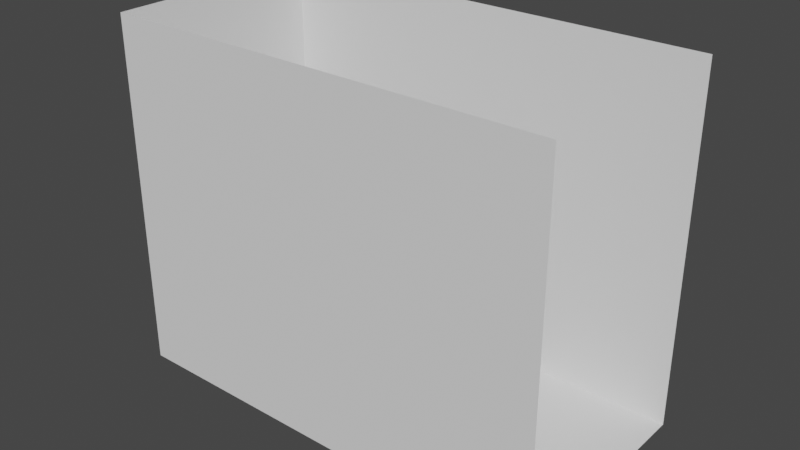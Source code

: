 # Source: MoriaMainMenu.blend  (saved by Blender 2.80.75; exported with 4.5.12 LTS)
import bpy
from mathutils import Matrix  # noqa: F401  (used for matrix-valued properties, if any)

bpy.ops.wm.read_factory_settings(use_empty=True)
scene = bpy.context.scene
scene.name = 'Scene'

# ---- collections
col_collection = bpy.data.collections.new('Collection'); scene.collection.children.link(col_collection)

# ---- world
world_world = bpy.data.worlds.new('World'); scene.world = world_world
world_world.use_nodes = True; world_world.node_tree.nodes.clear()
_N = world_world.node_tree.nodes; _L = world_world.node_tree.links
n0 = _N.new('ShaderNodeOutputWorld'); n0.name = 'World Output'; n0.location = (300, 300)
n1 = _N.new('ShaderNodeBackground'); n1.name = 'Background'; n1.location = (10, 300)
n1.inputs[0].default_value = (0.05088, 0.05088, 0.05088, 1.0)
_L.new(n1.outputs[0], n0.inputs[0])
n0.is_active_output = True
world_world.color = (0.05088, 0.05088, 0.05088)
world_world.use_sun_shadow = False
world_world.sun_shadow_jitter_overblur = 0.0

# ---- meshes
me_plane = bpy.data.meshes.new('Plane')
me_plane.from_pydata([(-1.0, -1.0, 0.0), (1.0, -1.0, 0.0), (-1.0, 1.0, 0.0), (1.0, 1.0, 0.0), (-1.0, -1.0, 159.5), (1.0, -1.0, 159.5), (-1.0, 1.0, 159.5), (1.0, 1.0, 159.5)], [], [(0, 1, 3, 2), (2, 3, 7, 6), (1, 0, 4, 5), (0, 2, 6, 4)])
_uv = me_plane.uv_layers.new(name='UVMap')
_uv.uv.foreach_set('vector', [0.0, 0.0, 1.0, 0.0, 1.0, 1.0, 0.0, 1.0, 0.0, 1.0, 1.0, 1.0, 1.0, 1.0, 0.0, 1.0, 1.0, 0.0, 0.0, 0.0, 0.0, 0.0, 1.0, 0.0, 0.0, 0.0, 0.0, 1.0, 0.0, 1.0, 0.0, 0.0])
me_plane.use_remesh_preserve_volume = False
me_plane.use_remesh_preserve_attributes = False
me_plane.use_mirror_vertex_groups = False
me_plane.update()
me_cube_001 = bpy.data.meshes.new('Cube.001')
me_cube_001.from_pydata([(-88.28, 28.57, 2.386), (-88.47, 28.55, 3.59), (-88.47, 28.55, 2.274), (-88.47, 28.39, 3.59), (-88.47, 28.39, 2.274), (-88.62, 28.38, 3.369), (-88.62, 28.38, 2.185), (-88.62, 28.21, 3.369), (-88.62, 28.21, 2.185), (-88.76, 28.2, 3.17), (-88.76, 28.2, 2.104), (-88.21, 28.65, 3.618), (-88.21, 28.65, 2.286), (-88.04, 28.65, 3.618), (-88.04, 28.65, 2.286), (-87.98, 28.72, 3.394), (-87.98, 28.72, 2.195), (-87.81, 28.72, 3.394), (-87.81, 28.72, 2.195), (-88.76, 27.93, 2.104), (-89.43, 27.24, 1.198), (-88.73, 27.13, -0.2305), (-87.62, 28.72, 2.195), (-86.84, 29.16, 1.036), (-86.19, 29.06, -0.2929), (-88.28, 28.57, 3.588), (-86.98, 28.36, -0.2691), (-87.6, 27.74, -0.2477), (-86.59, 28.53, -0.2732), (-86.76, 28.53, -0.2746), (-87.42, 28.18, -0.2651), (-86.78, 28.44, -0.2712), (-86.95, 28.44, -0.2726), (-87.42, 28.01, -0.2579), (-86.41, 28.53, -0.2716), (-87.22, 28.19, -0.2637), (-87.22, 28.35, -0.2709), (-87.59, 28.01, -0.2592), (-91.65, 28.57, 2.386), (-91.46, 28.55, 3.59), (-91.46, 28.55, 2.274), (-91.46, 28.39, 3.59), (-91.46, 28.39, 2.274), (-91.31, 28.38, 3.369), (-91.31, 28.38, 2.185), (-91.31, 28.21, 3.369), (-91.31, 28.21, 2.185), (-91.18, 28.2, 3.17), (-91.18, 28.2, 2.104), (-91.73, 28.65, 3.618), (-91.73, 28.65, 2.286), (-91.89, 28.65, 3.618), (-91.89, 28.65, 2.286), (-91.96, 28.72, 3.394), (-91.96, 28.72, 2.195), (-92.13, 28.72, 3.394), (-92.13, 28.72, 2.195), (-91.18, 27.93, 2.104), (-90.5, 27.24, 1.198), (-91.2, 27.13, -0.2305), (-92.31, 28.72, 2.195), (-93.09, 29.16, 1.036), (-93.75, 29.06, -0.2929), (-91.65, 28.57, 3.588), (-92.96, 28.36, -0.2691), (-92.34, 27.74, -0.2477), (-93.34, 28.53, -0.2732), (-93.18, 28.53, -0.2746), (-92.52, 28.18, -0.2651), (-93.15, 28.44, -0.2712), (-92.98, 28.44, -0.2726), (-92.52, 28.01, -0.2579), (-93.53, 28.53, -0.2716), (-92.71, 28.19, -0.2637), (-92.72, 28.35, -0.2709), (-92.34, 28.01, -0.2592), (-88.28, 31.94, 2.386), (-88.47, 31.95, 3.59), (-88.47, 31.95, 2.274), (-88.47, 32.12, 3.59), (-88.47, 32.12, 2.274), (-88.62, 32.13, 3.369), (-88.62, 32.13, 2.185), (-88.62, 32.3, 3.369), (-88.62, 32.3, 2.185), (-88.76, 32.3, 3.17), (-88.76, 32.3, 2.104), (-88.21, 31.86, 3.618), (-88.21, 31.86, 2.286), (-88.04, 31.86, 3.618), (-88.04, 31.86, 2.286), (-87.98, 31.78, 3.394), (-87.98, 31.78, 2.195), (-87.47, 30.25, 2.396), (-87.81, 31.78, 3.394), (-87.81, 31.78, 2.195), (-88.76, 32.57, 2.104), (-89.43, 33.26, 1.198), (-88.73, 33.37, -0.2305), (-87.62, 31.78, 2.195), (-86.84, 31.34, 1.036), (-86.19, 31.45, -0.2929), (-87.47, 30.25, 2.396), (-88.28, 31.94, 3.588), (-86.98, 32.14, -0.2691), (-87.6, 32.76, -0.2477), (-86.59, 31.98, -0.2732), (-86.76, 31.98, -0.2746), (-87.42, 32.32, -0.2651), (-86.78, 32.06, -0.2712), (-86.95, 32.06, -0.2726), (-87.42, 32.49, -0.2579), (-86.41, 31.98, -0.2716), (-87.22, 32.32, -0.2637), (-87.22, 32.15, -0.2709), (-87.59, 32.49, -0.2592), (-91.65, 31.94, 2.386), (-91.46, 31.95, 3.59), (-91.46, 31.95, 2.274), (-91.46, 32.12, 3.59), (-91.46, 32.12, 2.274), (-91.31, 32.13, 3.369), (-91.31, 32.13, 2.185), (-91.31, 32.3, 3.369), (-91.31, 32.3, 2.185), (-91.18, 32.3, 3.17), (-91.18, 32.3, 2.104), (-91.73, 31.86, 3.618), (-91.73, 31.86, 2.286), (-91.89, 31.86, 3.618), (-91.89, 31.86, 2.286), (-91.96, 31.78, 3.394), (-91.96, 31.78, 2.195), (-92.46, 30.25, 2.396), (-92.13, 31.78, 3.394), (-92.13, 31.78, 2.195), (-91.18, 32.57, 2.104), (-90.5, 33.26, 1.198), (-91.2, 33.37, -0.2305), (-92.31, 31.78, 2.195), (-93.09, 31.34, 1.036), (-93.75, 31.45, -0.2929), (-92.46, 30.25, 2.396), (-91.65, 31.94, 3.588), (-92.96, 32.14, -0.2691), (-92.34, 32.76, -0.2477), (-93.34, 31.98, -0.2732), (-93.18, 31.98, -0.2746), (-92.52, 32.32, -0.2651), (-93.15, 32.06, -0.2712), (-92.98, 32.06, -0.2726), (-92.52, 32.49, -0.2579), (-93.53, 31.98, -0.2716), (-92.71, 32.32, -0.2637), (-92.72, 32.15, -0.2709), (-92.34, 32.49, -0.2592), (-88.73, 31.57, 3.866), (-88.6, 31.44, 3.866), (-88.57, 31.59, 3.824), (-88.58, 31.6, 3.82), (-88.61, 31.61, 3.814), (-88.73, 31.57, 4.562), (-88.6, 31.44, 4.562), (-88.69, 31.61, 4.652), (-88.57, 31.47, 4.652), (-88.69, 31.61, 4.787), (-88.57, 31.47, 4.787), (-88.73, 31.56, 4.892), (-88.61, 31.43, 4.892), (-89.87, 28.51, 3.866), (-90.07, 28.51, 3.866), (-89.87, 28.41, 3.794), (-90.07, 28.41, 3.794), (-90.07, 28.23, 3.794), (-89.87, 28.23, 3.794), (-89.87, 28.24, 3.571), (-90.07, 28.24, 3.571), (-89.87, 28.07, 3.571), (-90.07, 28.07, 3.571), (-89.87, 28.05, 2.305), (-90.07, 28.05, 2.305), (-90.07, 28.06, 3.371), (-89.87, 28.06, 3.371), (-89.87, 27.78, 2.305), (-90.07, 27.78, 2.305), (-90.07, 27.24, 1.376), (-89.87, 27.24, 1.376), (-89.87, 27.13, -0.2305), (-90.07, 27.13, -0.2305), (-89.87, 32.0, 3.866), (-90.06, 32.0, 3.866), (-90.07, 32.09, 3.794), (-89.87, 32.09, 3.794), (-89.87, 32.27, 3.794), (-90.07, 32.27, 3.794), (-90.07, 32.27, 3.571), (-89.87, 32.27, 3.571), (-90.07, 32.43, 3.571), (-89.87, 32.43, 3.571), (-90.07, 32.45, 2.305), (-89.87, 32.45, 2.305), (-89.87, 32.44, 3.371), (-90.07, 32.44, 3.371), (-90.07, 32.72, 2.305), (-89.87, 32.72, 2.305), (-89.87, 33.26, 1.376), (-90.07, 33.26, 1.376), (-90.07, 33.37, -0.2305), (-89.87, 33.37, -0.2305), (-89.87, 28.51, 4.562), (-90.07, 28.51, 4.562), (-90.06, 32.0, 4.562), (-89.87, 32.0, 4.562), (-89.87, 28.45, 4.652), (-90.07, 28.45, 4.652), (-90.06, 32.05, 4.652), (-89.87, 32.05, 4.652), (-89.87, 28.45, 4.787), (-90.07, 28.45, 4.787), (-90.06, 32.05, 4.787), (-89.87, 32.05, 4.787), (-90.07, 28.51, 4.892), (-89.87, 28.51, 4.892), (-90.06, 31.99, 4.892), (-89.87, 31.99, 4.892), (-91.33, 31.44, 3.866), (-91.2, 31.57, 3.866), (-91.33, 31.61, 3.814), (-91.36, 31.6, 3.82), (-91.37, 31.59, 3.824), (-91.2, 31.57, 4.562), (-91.33, 31.44, 4.562), (-91.37, 31.48, 4.652), (-91.24, 31.61, 4.652), (-91.37, 31.48, 4.787), (-91.24, 31.61, 4.787), (-91.33, 31.44, 4.892), (-91.2, 31.57, 4.892), (-88.24, 30.35, 3.866), (-88.24, 30.15, 3.866), (-88.07, 30.15, 3.807), (-88.07, 30.35, 3.807), (-87.91, 30.35, 3.811), (-87.91, 30.15, 3.81), (-87.84, 30.15, 3.582), (-87.84, 30.35, 3.582), (-87.67, 30.35, 3.582), (-87.67, 30.15, 3.582), (-87.67, 30.15, 2.383), (-87.67, 30.35, 2.383), (-87.48, 30.15, 2.383), (-87.48, 30.35, 2.383), (-86.71, 30.35, 1.219), (-86.71, 30.15, 1.219), (-86.19, 30.35, -0.2929), (-86.19, 30.15, -0.2929), (-91.7, 30.15, 3.866), (-91.7, 30.35, 3.866), (-91.87, 30.35, 3.807), (-91.87, 30.15, 3.807), (-92.03, 30.15, 3.811), (-92.03, 30.35, 3.81), (-92.1, 30.35, 3.582), (-92.1, 30.15, 3.582), (-92.27, 30.15, 3.582), (-92.27, 30.35, 3.582), (-92.27, 30.35, 2.383), (-92.27, 30.15, 2.383), (-92.45, 30.35, 2.383), (-92.45, 30.15, 2.383), (-93.23, 30.15, 1.219), (-93.23, 30.35, 1.219), (-93.75, 30.15, -0.2929), (-93.75, 30.35, -0.2929), (-88.18, 30.35, 4.652), (-88.19, 30.15, 4.652), (-88.24, 30.35, 4.562), (-88.24, 30.15, 4.562), (-88.19, 30.15, 4.787), (-88.18, 30.35, 4.787), (-91.7, 30.35, 4.562), (-91.7, 30.15, 4.562), (-88.24, 30.35, 4.892), (-88.24, 30.15, 4.892), (-91.75, 30.16, 4.652), (-91.75, 30.35, 4.652), (-91.75, 30.16, 4.787), (-91.75, 30.35, 4.787), (-91.69, 30.35, 4.892), (-91.7, 30.16, 4.892), (-91.2, 28.93, 3.866), (-91.33, 29.07, 3.866), (-91.37, 28.91, 3.824), (-91.36, 28.9, 3.82), (-91.33, 28.89, 3.814), (-91.2, 28.93, 4.562), (-91.33, 29.07, 4.562), (-91.24, 28.9, 4.652), (-91.37, 29.03, 4.652), (-91.24, 28.9, 4.787), (-91.37, 29.03, 4.787), (-91.33, 29.07, 4.892), (-91.2, 28.94, 4.892), (-88.61, 29.06, 3.866), (-88.73, 28.93, 3.866), (-88.61, 28.89, 3.814), (-88.58, 28.9, 3.82), (-88.57, 28.91, 3.824), (-88.61, 29.06, 4.562), (-88.73, 28.93, 4.562), (-88.57, 29.03, 4.652), (-88.7, 28.9, 4.652), (-88.7, 28.9, 4.787), (-88.57, 29.03, 4.787), (-88.61, 29.07, 4.892), (-88.74, 28.94, 4.892), (-88.73, 31.56, 9.753), (-88.61, 31.43, 9.753), (-90.07, 28.51, 9.753), (-89.87, 28.51, 9.753), (-90.06, 31.99, 9.753), (-89.87, 31.99, 9.753), (-91.33, 31.44, 9.753), (-91.2, 31.57, 9.753), (-88.24, 30.35, 9.753), (-88.24, 30.15, 9.753), (-91.69, 30.35, 9.753), (-91.7, 30.16, 9.753), (-91.33, 29.07, 9.753), (-91.2, 28.94, 9.753), (-88.61, 29.07, 9.753), (-88.74, 28.94, 9.753), (-88.74, 28.94, 9.418), (-88.61, 29.07, 9.418), (-91.2, 28.94, 9.418), (-91.33, 29.07, 9.418), (-91.7, 30.16, 9.418), (-91.69, 30.35, 9.418), (-88.24, 30.15, 9.418), (-88.24, 30.35, 9.418), (-91.2, 31.57, 9.418), (-91.33, 31.44, 9.418), (-89.87, 31.99, 9.418), (-90.06, 31.99, 9.418), (-89.87, 28.51, 9.418), (-90.07, 28.51, 9.418), (-88.61, 31.43, 9.418), (-88.73, 31.56, 9.418), (-90.07, 28.4, 9.645), (-90.07, 28.4, 9.526), (-91.8, 30.15, 9.645), (-91.8, 30.15, 9.526), (-90.07, 32.1, 9.526), (-90.07, 32.1, 9.645), (-91.28, 28.86, 9.526), (-91.28, 28.86, 9.645), (-88.52, 31.5, 9.645), (-88.52, 31.5, 9.526), (-89.87, 28.4, 9.645), (-89.87, 28.4, 9.526), (-91.41, 31.51, 9.526), (-91.41, 31.51, 9.645), (-91.27, 31.65, 9.645), (-91.27, 31.65, 9.526), (-88.66, 28.85, 9.526), (-88.66, 28.85, 9.645), (-91.8, 30.36, 9.526), (-91.8, 30.36, 9.645), (-91.41, 29.0, 9.645), (-91.41, 29.0, 9.526), (-88.13, 30.35, 9.526), (-88.13, 30.35, 9.645), (-88.14, 30.15, 9.645), (-88.14, 30.15, 9.526), (-88.66, 31.65, 9.645), (-88.66, 31.65, 9.526), (-89.86, 32.1, 9.526), (-89.86, 32.1, 9.645), (-88.53, 28.99, 9.645), (-88.53, 28.99, 9.526), (-89.64, 31.85, 0.1275), (-89.64, 31.85, 50.31), (-89.34, 31.75, 0.1275), (-89.34, 31.75, 50.31), (-89.06, 31.6, 0.1275), (-89.06, 31.6, 50.31), (-88.81, 31.4, 0.1275), (-88.81, 31.4, 50.31), (-88.61, 31.15, 0.1275), (-88.61, 31.15, 50.31), (-88.46, 30.87, 0.1275), (-88.46, 30.87, 50.31), (-88.37, 30.57, 0.1275), (-88.37, 30.57, 50.31), (-88.37, 29.93, 0.1275), (-88.37, 29.93, 50.31), (-88.46, 29.63, 0.1275), (-88.46, 29.63, 50.31), (-88.61, 29.35, 0.1275), (-88.61, 29.35, 50.31), (-88.81, 29.1, 0.1275), (-88.81, 29.1, 50.31), (-89.06, 28.9, 0.1275), (-89.06, 28.9, 50.31), (-89.34, 28.75, 0.1275), (-89.34, 28.75, 50.31), (-89.64, 28.66, 0.1275), (-89.64, 28.66, 50.31), (-90.28, 28.66, 0.1275), (-90.28, 28.66, 50.31), (-90.58, 28.75, 0.1275), (-90.58, 28.75, 50.31), (-90.87, 28.9, 0.1275), (-90.87, 28.9, 50.31), (-91.11, 29.1, 0.1275), (-91.11, 29.1, 50.31), (-91.32, 29.35, 0.1275), (-91.32, 29.35, 50.31), (-91.47, 29.63, 0.1275), (-91.47, 29.63, 50.31), (-91.56, 29.93, 0.1275), (-91.56, 29.93, 50.31), (-91.56, 30.57, 0.1275), (-91.56, 30.57, 50.31), (-91.47, 30.87, 0.1275), (-91.47, 30.87, 50.31), (-91.32, 31.15, 0.1275), (-91.32, 31.15, 50.31), (-91.11, 31.4, 0.1275), (-91.11, 31.4, 50.31), (-90.87, 31.6, 0.1275), (-90.87, 31.6, 50.31), (-90.58, 31.75, 0.1275), (-90.58, 31.75, 50.31), (-90.28, 31.85, 0.1275), (-90.28, 31.85, 50.31), (-89.96, 31.88, 0.1275), (-89.96, 31.88, 50.31), (-90.28, 31.85, 0.1275), (-90.28, 31.85, 50.31), (-90.58, 31.75, 0.1275), (-90.58, 31.75, 50.31), (-90.87, 31.6, 0.1275), (-90.87, 31.6, 50.31), (-91.11, 31.4, 0.1275), (-91.11, 31.4, 50.31), (-91.32, 31.15, 0.1275), (-91.32, 31.15, 50.31), (-91.47, 30.87, 0.1275), (-91.47, 30.87, 50.31), (-91.56, 30.57, 0.1275), (-91.56, 30.57, 50.31), (-91.56, 29.93, 0.1275), (-91.56, 29.93, 50.31), (-91.47, 29.63, 0.1275), (-91.47, 29.63, 50.31), (-91.32, 29.35, 0.1275), (-91.32, 29.35, 50.31), (-91.11, 29.1, 0.1275), (-91.11, 29.1, 50.31), (-90.87, 28.9, 0.1275), (-90.87, 28.9, 50.31), (-90.58, 28.75, 0.1275), (-90.58, 28.75, 50.31), (-90.28, 28.66, 0.1275), (-90.28, 28.66, 50.31), (-89.96, 28.62, 0.1275), (-89.96, 28.62, 50.31), (-89.64, 28.66, 0.1275), (-89.64, 28.66, 50.31), (-89.34, 28.75, 0.1275), (-89.34, 28.75, 50.31), (-89.06, 28.9, 0.1275), (-89.06, 28.9, 50.31), (-88.81, 29.1, 0.1275), (-88.81, 29.1, 50.31), (-88.61, 29.35, 0.1275), (-88.61, 29.35, 50.31), (-88.46, 29.63, 0.1275), (-88.46, 29.63, 50.31), (-88.37, 29.93, 0.1275), (-88.37, 29.93, 50.31), (-88.37, 30.57, 0.1275), (-88.37, 30.57, 50.31), (-88.46, 30.87, 0.1275), (-88.46, 30.87, 50.31), (-88.61, 31.15, 0.1275), (-88.61, 31.15, 50.31), (-88.81, 31.4, 0.1275), (-88.81, 31.4, 50.31), (-89.06, 31.6, 0.1275), (-89.06, 31.6, 50.31), (-89.34, 31.75, 0.1275), (-89.34, 31.75, 50.31), (-89.64, 31.85, 0.1275), (-89.64, 31.85, 50.31), (-89.64, 28.66, 0.1275), (-89.64, 28.66, 50.31), (-89.34, 28.75, 0.1275), (-89.34, 28.75, 50.31), (-89.06, 28.9, 0.1275), (-89.06, 28.9, 50.31), (-88.81, 29.1, 0.1275), (-88.81, 29.1, 50.31), (-88.61, 29.35, 0.1275), (-88.61, 29.35, 50.31), (-88.46, 29.63, 0.1275), (-88.46, 29.63, 50.31), (-88.37, 29.93, 0.1275), (-88.37, 29.93, 50.31), (-88.34, 30.25, 0.1275), (-88.34, 30.25, 50.31), (-88.37, 30.57, 0.1275), (-88.37, 30.57, 50.31), (-88.46, 30.87, 0.1275), (-88.46, 30.87, 50.31), (-88.61, 31.15, 0.1275), (-88.61, 31.15, 50.31), (-88.81, 31.4, 0.1275), (-88.81, 31.4, 50.31), (-89.06, 31.6, 0.1275), (-89.06, 31.6, 50.31), (-89.34, 31.75, 0.1275), (-89.34, 31.75, 50.31), (-89.64, 31.85, 0.1275), (-89.64, 31.85, 50.31), (-90.28, 31.85, 0.1275), (-90.28, 31.85, 50.31), (-90.58, 31.75, 0.1275), (-90.58, 31.75, 50.31), (-90.87, 31.6, 0.1275), (-90.87, 31.6, 50.31), (-91.11, 31.4, 0.1275), (-91.11, 31.4, 50.31), (-91.32, 31.15, 0.1275), (-91.32, 31.15, 50.31), (-91.47, 30.87, 0.1275), (-91.47, 30.87, 50.31), (-91.56, 30.57, 0.1275), (-91.56, 30.57, 50.31), (-91.59, 30.25, 0.1275), (-91.56, 29.93, 0.1275), (-91.56, 29.93, 50.31), (-91.47, 29.63, 0.1275), (-91.47, 29.63, 50.31), (-91.32, 29.35, 0.1275), (-91.32, 29.35, 50.31), (-91.11, 29.1, 0.1275), (-91.11, 29.1, 50.31), (-90.87, 28.9, 0.1275), (-90.87, 28.9, 50.31), (-90.58, 28.75, 0.1275), (-90.58, 28.75, 50.31), (-90.28, 28.66, 0.1275), (-90.28, 28.66, 50.31), (-89.96, 28.62, 0.1275), (-89.96, 28.62, 50.31), (-90.28, 28.66, 0.1275), (-90.28, 28.66, 50.31), (-90.58, 28.75, 0.1275), (-90.58, 28.75, 50.31), (-90.87, 28.9, 0.1275), (-90.87, 28.9, 50.31), (-91.11, 29.1, 0.1275), (-91.11, 29.1, 50.31), (-91.32, 29.35, 0.1275), (-91.32, 29.35, 50.31), (-91.47, 29.63, 0.1275), (-91.47, 29.63, 50.31), (-91.56, 29.93, 0.1275), (-91.56, 29.93, 50.31), (-91.59, 30.25, 0.1275), (-91.59, 30.25, 50.31), (-91.56, 30.57, 0.1275), (-91.56, 30.57, 50.31), (-91.47, 30.87, 0.1275), (-91.47, 30.87, 50.31), (-91.32, 31.15, 0.1275), (-91.32, 31.15, 50.31), (-91.11, 31.4, 0.1275), (-91.11, 31.4, 50.31), (-90.87, 31.6, 0.1275), (-90.87, 31.6, 50.31), (-90.58, 31.75, 0.1275), (-90.58, 31.75, 50.31), (-90.28, 31.85, 0.1275), (-90.28, 31.85, 50.31), (-89.96, 31.88, 0.1275), (-89.96, 31.88, 50.31), (-89.64, 31.85, 0.1275), (-89.64, 31.85, 50.31), (-89.34, 31.75, 0.1275), (-89.34, 31.75, 50.31), (-89.06, 31.6, 0.1275), (-89.06, 31.6, 50.31), (-88.81, 31.4, 0.1275), (-88.81, 31.4, 50.31), (-88.61, 31.15, 0.1275), (-88.61, 31.15, 50.31), (-88.46, 30.87, 0.1275), (-88.46, 30.87, 50.31), (-88.37, 30.57, 0.1275), (-88.37, 30.57, 50.31), (-88.34, 30.25, 0.1275), (-88.34, 30.25, 50.31), (-88.37, 29.93, 0.1275), (-88.37, 29.93, 50.31), (-88.46, 29.63, 0.1275), (-88.46, 29.63, 50.31), (-88.61, 29.35, 0.1275), (-88.61, 29.35, 50.31), (-88.81, 29.1, 0.1275), (-88.81, 29.1, 50.31), (-89.06, 28.9, 0.1275), (-89.06, 28.9, 50.31), (-89.34, 28.75, 0.1275), (-89.34, 28.75, 50.31), (-89.64, 28.66, 0.1275), (-89.64, 28.66, 50.31), (-91.59, 30.25, 50.31)], [(102, 93), (142, 133)], [(0, 25, 1, 2), (4, 3, 5, 6), (2, 1, 3, 4), (8, 7, 9, 10), (6, 5, 7, 8), (11, 12, 14, 13), (238, 241, 87, 158, 157), (0, 26, 32, 12), (169, 304, 309, 209), (12, 32, 31, 14), (241, 242, 89, 87), (15, 16, 18, 17), (14, 31, 29, 16), (242, 245, 91, 89), (13, 14, 16, 15), (249, 95, 94, 246), (16, 29, 28, 18), (245, 246, 94, 91), (22, 34, 24, 23), (18, 28, 34, 22), (249, 251, 99, 95), (252, 254, 101, 100), (251, 252, 100, 99), (57, 58, 185, 184), (58, 59, 188, 185), (48, 180, 181, 47), (45, 47, 181, 178), (10, 179, 183, 19), (43, 45, 178, 176), (39, 41, 173, 172), (41, 43, 176, 173), (293, 292, 49, 63), (156, 160, 77, 192, 189), (11, 25, 0, 12), (239, 303, 307, 11, 240), (21, 27, 19, 20), (30, 35, 4, 6), (37, 33, 8, 10), (36, 26, 0, 2), (35, 36, 2, 4), (27, 37, 10, 19), (33, 30, 6, 8), (38, 40, 39, 63), (42, 44, 43, 41), (40, 42, 41, 39), (46, 48, 47, 45), (44, 46, 45, 43), (49, 51, 52, 50), (225, 257, 280, 231), (38, 50, 70, 64), (295, 210, 214, 297), (50, 52, 69, 70), (258, 127, 129, 261), (53, 55, 56, 54), (52, 54, 67, 69), (261, 129, 131, 262), (51, 53, 54, 52), (266, 265, 134, 135), (54, 56, 66, 67), (262, 131, 134, 265), (60, 61, 62, 72), (56, 60, 72, 66), (266, 135, 139, 268), (271, 140, 141, 273), (268, 139, 140, 271), (20, 186, 187, 21), (156, 189, 212, 161), (19, 183, 186, 20), (10, 9, 182, 179), (48, 57, 184, 180), (7, 177, 182, 9), (3, 174, 175, 5), (5, 175, 177, 7), (256, 259, 49, 292, 291), (1, 171, 174, 3), (49, 50, 38, 63), (256, 291, 296, 281), (59, 58, 57, 65), (68, 44, 42, 73), (75, 48, 46, 71), (74, 40, 38, 64), (73, 42, 40, 74), (65, 57, 48, 75), (71, 46, 44, 68), (76, 78, 77, 103), (80, 82, 81, 79), (78, 80, 79, 77), (84, 86, 85, 83), (82, 84, 83, 81), (87, 89, 90, 88), (77, 79, 193, 192), (76, 88, 110, 104), (211, 230, 233, 215), (88, 90, 109, 110), (243, 13, 15, 244), (91, 94, 95, 92), (90, 92, 107, 109), (244, 15, 17, 247), (89, 91, 92, 90), (248, 18, 22, 250), (92, 95, 106, 107), (248, 247, 17, 18), (99, 100, 101, 112), (95, 99, 112, 106), (250, 22, 23, 253), (290, 170, 210, 295), (253, 23, 24, 255), (136, 203, 206, 137), (137, 206, 207, 138), (126, 199, 203, 136), (123, 197, 202, 125), (126, 125, 202, 199), (121, 195, 197, 123), (117, 191, 194, 119), (119, 194, 195, 121), (159, 158, 87, 103), (77, 160, 159, 103), (87, 88, 76, 103), (98, 97, 96, 105), (108, 82, 80, 113), (115, 86, 84, 111), (114, 78, 76, 104), (113, 80, 78, 114), (105, 96, 86, 115), (111, 84, 82, 108), (116, 143, 117, 118), (120, 119, 121, 122), (118, 117, 119, 120), (124, 123, 125, 126), (122, 121, 123, 124), (127, 128, 130, 129), (229, 228, 143, 127), (116, 144, 150, 128), (190, 226, 230, 211), (128, 150, 149, 130), (260, 263, 53, 51), (131, 132, 135, 134), (130, 149, 147, 132), (263, 264, 55, 53), (129, 130, 132, 131), (267, 269, 60, 56), (132, 147, 146, 135), (267, 56, 55, 264), (139, 152, 141, 140), (135, 146, 152, 139), (269, 270, 61, 60), (217, 312, 315, 222), (270, 272, 62, 61), (97, 98, 208, 205), (213, 311, 312, 217), (96, 97, 205, 204), (86, 200, 201, 85), (86, 96, 204, 200), (83, 85, 201, 198), (79, 81, 196, 193), (81, 83, 198, 196), (227, 226, 190, 191, 117), (238, 157, 162, 276), (127, 143, 116, 128), (259, 260, 51, 49), (138, 145, 136, 137), (148, 153, 120, 122), (155, 151, 124, 126), (154, 144, 116, 118), (153, 154, 118, 120), (145, 155, 126, 136), (151, 148, 122, 124), (231, 280, 285, 232), (161, 212, 216, 163), (209, 309, 311, 213), (215, 233, 235, 219), (303, 239, 277, 308), (290, 294, 39, 172, 170), (240, 11, 13, 243), (117, 143, 228, 227), (232, 285, 287, 234), (163, 216, 220, 165), (284, 298, 300, 286), (219, 235, 237, 223), (281, 296, 298, 284), (310, 275, 278, 313), (276, 162, 164, 274), (279, 166, 168, 282), (165, 220, 224, 167), (286, 300, 301, 289), (313, 278, 283, 314), (274, 164, 166, 279), (297, 214, 218, 299), (234, 287, 288, 236), (299, 218, 221, 302), (371, 356, 317, 324), (377, 353, 320, 321), (156, 157, 158, 159, 160), (162, 157, 156, 161), (164, 162, 161, 163), (166, 164, 163, 165), (165, 167, 168, 166), (307, 306, 25, 11), (184, 185, 186, 183), (185, 188, 187, 186), (180, 184, 183, 179), (178, 181, 182, 177), (181, 180, 179, 182), (176, 178, 177, 175), (172, 173, 174, 171), (173, 176, 175, 174), (170, 172, 171, 169), (190, 211, 212, 189), (204, 205, 206, 203), (205, 208, 207, 206), (200, 204, 203, 199), (198, 201, 202, 197), (201, 200, 199, 202), (196, 198, 197, 195), (192, 193, 194, 191), (193, 196, 195, 194), (189, 192, 191, 190), (211, 215, 216, 212), (169, 209, 210, 170), (215, 219, 220, 216), (209, 213, 214, 210), (224, 220, 219, 223), (213, 217, 218, 214), (217, 222, 221, 218), (308, 277, 275, 310), (225, 226, 227, 228, 229), (233, 230, 231, 232), (225, 231, 230, 226), (235, 233, 232, 234), (234, 236, 237, 235), (257, 225, 229, 127, 258), (239, 240, 241, 238), (243, 244, 245, 242), (240, 243, 242, 241), (247, 248, 249, 246), (244, 247, 246, 245), (248, 250, 251, 249), (253, 255, 254, 252), (250, 253, 252, 251), (257, 258, 259, 256), (261, 262, 263, 260), (258, 261, 260, 259), (265, 266, 267, 264), (262, 265, 264, 263), (266, 268, 269, 267), (271, 273, 272, 270), (268, 271, 270, 269), (238, 276, 277, 239), (281, 284, 285, 280), (280, 257, 256, 281), (284, 286, 287, 285), (276, 274, 275, 277), (279, 282, 283, 278), (274, 279, 278, 275), (286, 289, 288, 287), (353, 362, 323, 320), (365, 378, 330, 331), (350, 368, 328, 327), (367, 350, 327, 326), (1, 25, 306, 305), (290, 291, 292, 293, 294), (296, 291, 290, 295), (298, 296, 295, 297), (300, 298, 297, 299), (348, 358, 319, 318), (301, 300, 299, 302), (355, 348, 318, 329), (356, 374, 316, 317), (361, 367, 326, 322), (368, 355, 329, 328), (362, 361, 322, 323), (372, 371, 324, 325), (358, 365, 331, 319), (374, 377, 321, 316), (222, 315, 332, 344), (314, 283, 338, 333), (39, 294, 293, 63), (303, 304, 305, 306, 307), (309, 304, 303, 308), (308, 310, 311, 309), (315, 312, 313, 314), (310, 313, 312, 311), (302, 221, 345, 334), (223, 237, 340, 343), (237, 236, 341, 340), (315, 314, 333, 332), (283, 282, 339, 338), (288, 289, 336, 337), (224, 223, 343, 342), (167, 224, 342, 347), (301, 302, 334, 335), (236, 288, 337, 341), (221, 222, 344, 345), (305, 304, 169, 171, 1), (168, 167, 347, 346), (282, 168, 346, 339), (289, 301, 335, 336), (378, 372, 325, 330), (318, 319, 331, 330, 325, 324, 317, 316, 321, 320, 323, 322, 326, 327, 328, 329), (333, 338, 373, 379), (379, 373, 372, 378), (347, 342, 376, 375), (375, 376, 377, 374), (344, 332, 364, 359), (359, 364, 365, 358), (338, 339, 370, 373), (373, 370, 371, 372), (340, 341, 360, 363), (363, 360, 361, 362), (335, 334, 354, 369), (369, 354, 355, 368), (341, 337, 366, 360), (360, 366, 367, 361), (346, 347, 375, 357), (357, 375, 374, 356), (334, 345, 349, 354), (354, 349, 348, 355), (345, 344, 359, 349), (349, 359, 358, 348), (337, 336, 351, 366), (366, 351, 350, 367), (336, 335, 369, 351), (351, 369, 368, 350), (332, 333, 379, 364), (364, 379, 378, 365), (343, 340, 363, 352), (352, 363, 362, 353), (342, 343, 352, 376), (376, 352, 353, 377), (339, 346, 357, 370), (370, 357, 356, 371), (436, 380, 381, 437), (380, 382, 383, 381), (382, 384, 385, 383), (384, 386, 387, 385), (386, 388, 389, 387), (388, 390, 391, 389), (390, 392, 393, 391), (392, 510, 511, 393), (510, 394, 395, 511), (394, 396, 397, 395), (396, 398, 399, 397), (398, 400, 401, 399), (400, 402, 403, 401), (402, 404, 405, 403), (404, 406, 407, 405), (406, 466, 467, 407), (466, 408, 409, 467), (408, 410, 411, 409), (410, 412, 413, 411), (412, 414, 415, 413), (414, 416, 417, 415), (416, 418, 419, 417), (418, 420, 421, 419), (420, 540, 619, 421), (422, 424, 425, 423), (424, 426, 427, 425), (426, 428, 429, 427), (428, 430, 431, 429), (430, 432, 433, 431), (381, 383, 385, 387, 389, 391, 393, 511, 395, 397, 399, 401, 403, 405, 407, 467, 409, 411, 413, 415, 417, 419, 421, 619, 423, 425, 427, 429, 431, 433, 435, 437), (432, 434, 435, 433), (434, 436, 437, 435), (436, 434, 432, 430, 428, 426, 424, 422, 540, 420, 418, 416, 414, 412, 410, 408, 466, 406, 404, 402, 400, 398, 396, 394, 510, 392, 390, 388, 386, 384, 382, 380), (436, 437, 439, 438), (438, 439, 441, 440), (440, 441, 443, 442), (442, 443, 445, 444), (444, 445, 447, 446), (446, 447, 449, 448), (448, 449, 451, 450), (450, 451, 572, 571), (571, 572, 453, 452), (452, 453, 455, 454), (454, 455, 457, 456), (456, 457, 459, 458), (458, 459, 461, 460), (460, 461, 463, 462), (462, 463, 465, 464), (464, 465, 467, 466), (466, 467, 469, 468), (468, 469, 471, 470), (470, 471, 473, 472), (472, 473, 475, 474), (474, 475, 477, 476), (476, 477, 479, 478), (478, 479, 481, 480), (480, 481, 604, 603), (603, 604, 483, 482), (482, 483, 485, 484), (484, 485, 487, 486), (486, 487, 489, 488), (488, 489, 491, 490), (490, 491, 493, 492), (439, 437, 495, 493, 491, 489, 487, 485, 483, 604, 481, 479, 477, 475, 473, 471, 469, 467, 465, 463, 461, 459, 457, 455, 453, 572, 451, 449, 447, 445, 443, 441), (492, 493, 495, 494), (494, 495, 437, 436), (436, 438, 440, 442, 444, 446, 448, 450, 571, 452, 454, 456, 458, 460, 462, 464, 466, 468, 470, 472, 474, 476, 478, 480, 603, 482, 484, 486, 488, 490, 492, 494), (555, 556, 497, 496), (496, 497, 499, 498), (498, 499, 501, 500), (500, 501, 503, 502), (502, 503, 505, 504), (504, 505, 507, 506), (506, 507, 509, 508), (508, 509, 511, 510), (510, 511, 513, 512), (512, 513, 515, 514), (514, 515, 517, 516), (516, 517, 519, 518), (518, 519, 521, 520), (520, 521, 523, 522), (522, 523, 525, 524), (524, 525, 588, 587), (587, 588, 527, 526), (526, 527, 529, 528), (528, 529, 531, 530), (530, 531, 533, 532), (532, 533, 535, 534), (534, 535, 537, 536), (536, 537, 539, 538), (541, 542, 544, 543), (543, 544, 546, 545), (545, 546, 548, 547), (547, 548, 550, 549), (549, 550, 552, 551), (551, 552, 554, 553), (553, 554, 556, 555), (555, 496, 498, 500, 502, 504, 506, 508, 510, 512, 514, 516, 518, 520, 522, 524, 587, 526, 528, 530, 532, 534, 536, 538, 540, 541, 543, 545, 547, 549, 551, 553), (555, 557, 558, 556), (557, 559, 560, 558), (559, 561, 562, 560), (561, 563, 564, 562), (563, 565, 566, 564), (565, 567, 568, 566), (567, 569, 570, 568), (569, 571, 572, 570), (571, 573, 574, 572), (573, 575, 576, 574), (575, 577, 578, 576), (577, 579, 580, 578), (579, 581, 582, 580), (581, 583, 584, 582), (583, 585, 586, 584), (585, 587, 588, 586), (587, 589, 590, 588), (589, 591, 592, 590), (591, 593, 594, 592), (593, 595, 596, 594), (595, 597, 598, 596), (597, 599, 600, 598), (599, 601, 602, 600), (601, 603, 604, 602), (603, 605, 606, 604), (605, 607, 608, 606), (607, 609, 610, 608), (609, 611, 612, 610), (611, 613, 614, 612), (613, 615, 616, 614), (558, 560, 562, 564, 566, 568, 570, 572, 574, 576, 578, 580, 582, 584, 586, 588, 590, 592, 594, 596, 598, 600, 602, 604, 606, 608, 610, 612, 614, 616, 618, 556), (615, 617, 618, 616), (617, 555, 556, 618), (555, 617, 615, 613, 611, 609, 607, 605, 603, 601, 599, 597, 595, 593, 591, 589, 587, 585, 583, 581, 579, 577, 575, 573, 571, 569, 567, 565, 563, 561, 559, 557)])
_uv = me_cube_001.uv_layers.new(name='UVMap')
_uv.uv.foreach_set('vector', [0.375, 0.75, 0.6012, 0.75, 0.625, 0.75, 0.375, 0.75, 0.375, 0.75, 0.625, 0.75, 0.625, 0.75, 0.375, 0.75, 0.375, 0.75, 0.625, 0.75, 0.625, 0.75, 0.375, 0.75, 0.375, 0.75, 0.625, 0.75, 0.625, 0.75, 0.375, 0.75, 0.375, 0.75, 0.625, 0.75, 0.625, 0.75, 0.375, 0.75, 0.625, 0.75, 0.375, 0.75, 0.375, 0.75, 0.625, 0.75, 0.625, 0.6345, 0.625, 0.6326, 0.625, 0.75, 0.625, 0.75, 0.625, 0.7405, 0.375, 0.75, 0.375, 0.75, 0.375, 0.75, 0.375, 0.75, 0.741, 0.75, 0.6341, 0.75, 0.6341, 0.75, 0.7411, 0.75, 0.375, 0.75, 0.375, 0.75, 0.375, 0.75, 0.375, 0.75, 0.625, 0.6326, 0.625, 0.6326, 0.625, 0.75, 0.625, 0.75, 0.625, 0.75, 0.375, 0.75, 0.375, 0.75, 0.625, 0.75, 0.375, 0.75, 0.375, 0.75, 0.375, 0.75, 0.375, 0.75, 0.625, 0.6326, 0.625, 0.633, 0.625, 0.75, 0.625, 0.75, 0.625, 0.75, 0.375, 0.75, 0.375, 0.75, 0.625, 0.75, 0.375, 0.633, 0.375, 0.75, 0.625, 0.75, 0.625, 0.633, 0.375, 0.75, 0.375, 0.75, 0.375, 0.75, 0.375, 0.75, 0.625, 0.633, 0.625, 0.633, 0.625, 0.75, 0.625, 0.75, 0.375, 0.75, 0.375, 0.75, 0.375, 0.75, 0.375, 0.75, 0.375, 0.75, 0.375, 0.75, 0.375, 0.75, 0.375, 0.75, 0.375, 0.633, 0.375, 0.633, 0.375, 0.75, 0.375, 0.75, 0.375, 0.6362, 0.375, 0.6354, 0.375, 0.75, 0.375, 0.75, 0.375, 0.633, 0.375, 0.6362, 0.375, 0.75, 0.375, 0.75, 0.375, 0.75, 0.375, 0.75, 0.375, 0.8519, 0.375, 0.8648, 0.375, 0.75, 0.375, 0.75, 0.375, 0.865, 0.375, 0.8519, 0.375, 0.75, 0.375, 0.8648, 0.625, 0.8648, 0.625, 0.75, 0.625, 0.75, 0.625, 0.75, 0.7398, 0.75, 0.7408, 0.75, 0.375, 0.75, 0.375, 0.8649, 0.375, 0.8649, 0.375, 0.75, 0.625, 0.75, 0.625, 0.75, 0.7408, 0.75, 0.7408, 0.75, 0.625, 0.75, 0.625, 0.75, 0.7417, 0.75, 0.7418, 0.75, 0.625, 0.75, 0.625, 0.75, 0.7408, 0.75, 0.7417, 0.75, 0.621, 0.75, 0.625, 0.75, 0.625, 0.75, 0.6012, 0.75, 0.6338, 0.75, 0.625, 0.75, 0.625, 0.75, 0.7418, 0.75, 0.7409, 0.75, 0.625, 0.75, 0.6012, 0.75, 0.375, 0.75, 0.375, 0.75, 0.625, 0.6346, 0.625, 0.7408, 0.625, 0.75, 0.625, 0.75, 0.625, 0.6327, 0.375, 0.75, 0.375, 0.75, 0.375, 0.75, 0.375, 0.75, 0.375, 0.75, 0.375, 0.75, 0.375, 0.75, 0.375, 0.75, 0.375, 0.75, 0.375, 0.75, 0.375, 0.75, 0.375, 0.75, 0.375, 0.75, 0.375, 0.75, 0.375, 0.75, 0.375, 0.75, 0.375, 0.75, 0.375, 0.75, 0.375, 0.75, 0.375, 0.75, 0.375, 0.75, 0.375, 0.75, 0.375, 0.75, 0.375, 0.75, 0.375, 0.75, 0.375, 0.75, 0.375, 0.75, 0.375, 0.75, 0.375, 0.75, 0.375, 0.75, 0.625, 0.75, 0.6012, 0.75, 0.375, 0.75, 0.375, 0.75, 0.625, 0.75, 0.625, 0.75, 0.375, 0.75, 0.375, 0.75, 0.625, 0.75, 0.625, 0.75, 0.375, 0.75, 0.375, 0.75, 0.625, 0.75, 0.625, 0.75, 0.375, 0.75, 0.375, 0.75, 0.625, 0.75, 0.625, 0.75, 0.625, 0.75, 0.625, 0.75, 0.375, 0.75, 0.375, 0.75, 0.625, 0.7408, 0.625, 0.6346, 0.625, 0.6346, 0.625, 0.7408, 0.375, 0.75, 0.375, 0.75, 0.375, 0.75, 0.375, 0.75, 0.6338, 0.75, 0.7409, 0.75, 0.7411, 0.75, 0.6335, 0.75, 0.375, 0.75, 0.375, 0.75, 0.375, 0.75, 0.375, 0.75, 0.625, 0.6327, 0.625, 0.75, 0.625, 0.75, 0.625, 0.6327, 0.625, 0.75, 0.625, 0.75, 0.375, 0.75, 0.375, 0.75, 0.375, 0.75, 0.375, 0.75, 0.375, 0.75, 0.375, 0.75, 0.625, 0.6327, 0.625, 0.75, 0.625, 0.75, 0.625, 0.6331, 0.625, 0.75, 0.625, 0.75, 0.375, 0.75, 0.375, 0.75, 0.375, 0.6331, 0.625, 0.6331, 0.625, 0.75, 0.375, 0.75, 0.375, 0.75, 0.375, 0.75, 0.375, 0.75, 0.375, 0.75, 0.625, 0.6331, 0.625, 0.75, 0.625, 0.75, 0.625, 0.6331, 0.375, 0.75, 0.375, 0.75, 0.375, 0.75, 0.375, 0.75, 0.375, 0.75, 0.375, 0.75, 0.375, 0.75, 0.375, 0.75, 0.375, 0.6331, 0.375, 0.75, 0.375, 0.75, 0.375, 0.6331, 0.375, 0.6362, 0.375, 0.75, 0.375, 0.75, 0.375, 0.6354, 0.375, 0.6331, 0.375, 0.75, 0.375, 0.75, 0.375, 0.6362, 0.375, 0.75, 0.375, 0.852, 0.375, 0.865, 0.375, 0.75, 0.6338, 0.75, 0.7409, 0.75, 0.7409, 0.75, 0.6338, 0.75, 0.375, 0.75, 0.375, 0.8649, 0.375, 0.852, 0.375, 0.75, 0.375, 0.75, 0.625, 0.75, 0.625, 0.8649, 0.375, 0.8649, 0.375, 0.75, 0.375, 0.75, 0.375, 0.8648, 0.375, 0.8648, 0.625, 0.75, 0.7409, 0.75, 0.7399, 0.75, 0.625, 0.75, 0.625, 0.75, 0.7418, 0.75, 0.7409, 0.75, 0.625, 0.75, 0.625, 0.75, 0.7409, 0.75, 0.7409, 0.75, 0.625, 0.75, 0.625, 0.6345, 0.625, 0.6326, 0.625, 0.75, 0.625, 0.75, 0.625, 0.7405, 0.625, 0.75, 0.7419, 0.75, 0.7418, 0.75, 0.625, 0.75, 0.625, 0.75, 0.375, 0.75, 0.375, 0.75, 0.6012, 0.75, 0.625, 0.6345, 0.625, 0.7405, 0.625, 0.7404, 0.625, 0.6344, 0.375, 0.75, 0.375, 0.75, 0.375, 0.75, 0.375, 0.75, 0.375, 0.75, 0.375, 0.75, 0.375, 0.75, 0.375, 0.75, 0.375, 0.75, 0.375, 0.75, 0.375, 0.75, 0.375, 0.75, 0.375, 0.75, 0.375, 0.75, 0.375, 0.75, 0.375, 0.75, 0.375, 0.75, 0.375, 0.75, 0.375, 0.75, 0.375, 0.75, 0.375, 0.75, 0.375, 0.75, 0.375, 0.75, 0.375, 0.75, 0.375, 0.75, 0.375, 0.75, 0.375, 0.75, 0.375, 0.75, 0.375, 0.75, 0.375, 0.75, 0.625, 0.75, 0.6012, 0.75, 0.375, 0.75, 0.375, 0.75, 0.625, 0.75, 0.625, 0.75, 0.375, 0.75, 0.375, 0.75, 0.625, 0.75, 0.625, 0.75, 0.375, 0.75, 0.375, 0.75, 0.625, 0.75, 0.625, 0.75, 0.375, 0.75, 0.375, 0.75, 0.625, 0.75, 0.625, 0.75, 0.625, 0.75, 0.625, 0.75, 0.375, 0.75, 0.375, 0.75, 0.625, 0.75, 0.625, 0.75, 0.7417, 0.75, 0.7418, 0.75, 0.375, 0.75, 0.375, 0.75, 0.375, 0.75, 0.375, 0.75, 0.7411, 0.75, 0.6341, 0.75, 0.6339, 0.75, 0.7414, 0.75, 0.375, 0.75, 0.375, 0.75, 0.375, 0.75, 0.375, 0.75, 0.625, 0.6327, 0.625, 0.75, 0.625, 0.75, 0.625, 0.6331, 0.625, 0.75, 0.625, 0.75, 0.375, 0.75, 0.375, 0.75, 0.375, 0.75, 0.375, 0.75, 0.375, 0.75, 0.375, 0.75, 0.625, 0.6331, 0.625, 0.75, 0.625, 0.75, 0.625, 0.6331, 0.625, 0.75, 0.625, 0.75, 0.375, 0.75, 0.375, 0.75, 0.375, 0.6331, 0.375, 0.75, 0.375, 0.75, 0.375, 0.6331, 0.375, 0.75, 0.375, 0.75, 0.375, 0.75, 0.375, 0.75, 0.375, 0.6331, 0.625, 0.6331, 0.625, 0.75, 0.375, 0.75, 0.375, 0.75, 0.375, 0.75, 0.375, 0.75, 0.375, 0.75, 0.375, 0.75, 0.375, 0.75, 0.375, 0.75, 0.375, 0.75, 0.375, 0.6331, 0.375, 0.75, 0.375, 0.75, 0.375, 0.6362, 0.6338, 0.75, 0.7409, 0.75, 0.7409, 0.75, 0.6338, 0.75, 0.375, 0.6362, 0.375, 0.75, 0.375, 0.75, 0.375, 0.6354, 0.375, 0.75, 0.375, 0.8649, 0.375, 0.852, 0.375, 0.75, 0.375, 0.75, 0.375, 0.852, 0.375, 0.865, 0.375, 0.75, 0.375, 0.75, 0.375, 0.8649, 0.375, 0.8649, 0.375, 0.75, 0.625, 0.75, 0.7409, 0.75, 0.7399, 0.75, 0.625, 0.75, 0.375, 0.75, 0.625, 0.75, 0.625, 0.8649, 0.375, 0.8649, 0.625, 0.75, 0.7409, 0.75, 0.7409, 0.75, 0.625, 0.75, 0.625, 0.75, 0.7419, 0.75, 0.7418, 0.75, 0.625, 0.75, 0.625, 0.75, 0.7418, 0.75, 0.7409, 0.75, 0.625, 0.75, 0.621, 0.75, 0.625, 0.75, 0.625, 0.75, 0.6012, 0.75, 0.625, 0.75, 0.625, 0.75, 0.621, 0.75, 0.6012, 0.75, 0.625, 0.75, 0.375, 0.75, 0.375, 0.75, 0.6012, 0.75, 0.375, 0.75, 0.375, 0.75, 0.375, 0.75, 0.375, 0.75, 0.375, 0.75, 0.375, 0.75, 0.375, 0.75, 0.375, 0.75, 0.375, 0.75, 0.375, 0.75, 0.375, 0.75, 0.375, 0.75, 0.375, 0.75, 0.375, 0.75, 0.375, 0.75, 0.375, 0.75, 0.375, 0.75, 0.375, 0.75, 0.375, 0.75, 0.375, 0.75, 0.375, 0.75, 0.375, 0.75, 0.375, 0.75, 0.375, 0.75, 0.375, 0.75, 0.375, 0.75, 0.375, 0.75, 0.375, 0.75, 0.375, 0.75, 0.6012, 0.75, 0.625, 0.75, 0.375, 0.75, 0.375, 0.75, 0.625, 0.75, 0.625, 0.75, 0.375, 0.75, 0.375, 0.75, 0.625, 0.75, 0.625, 0.75, 0.375, 0.75, 0.375, 0.75, 0.625, 0.75, 0.625, 0.75, 0.375, 0.75, 0.375, 0.75, 0.625, 0.75, 0.625, 0.75, 0.375, 0.75, 0.625, 0.75, 0.375, 0.75, 0.375, 0.75, 0.625, 0.75, 0.625, 0.75, 0.621, 0.75, 0.6012, 0.75, 0.625, 0.75, 0.375, 0.75, 0.375, 0.75, 0.375, 0.75, 0.375, 0.75, 0.741, 0.75, 0.6341, 0.75, 0.6341, 0.75, 0.7411, 0.75, 0.375, 0.75, 0.375, 0.75, 0.375, 0.75, 0.375, 0.75, 0.625, 0.6326, 0.625, 0.633, 0.625, 0.75, 0.625, 0.75, 0.625, 0.75, 0.375, 0.75, 0.375, 0.75, 0.625, 0.75, 0.375, 0.75, 0.375, 0.75, 0.375, 0.75, 0.375, 0.75, 0.625, 0.633, 0.625, 0.633, 0.625, 0.75, 0.625, 0.75, 0.625, 0.75, 0.375, 0.75, 0.375, 0.75, 0.625, 0.75, 0.375, 0.633, 0.375, 0.633, 0.375, 0.75, 0.375, 0.75, 0.375, 0.75, 0.375, 0.75, 0.375, 0.75, 0.375, 0.75, 0.375, 0.633, 0.375, 0.75, 0.625, 0.75, 0.625, 0.633, 0.375, 0.75, 0.375, 0.75, 0.375, 0.75, 0.375, 0.75, 0.375, 0.75, 0.375, 0.75, 0.375, 0.75, 0.375, 0.75, 0.375, 0.633, 0.375, 0.6362, 0.375, 0.75, 0.375, 0.75, 0.7414, 0.75, 0.6339, 0.75, 0.6343, 0.75, 0.7412, 0.75, 0.375, 0.6362, 0.375, 0.6354, 0.375, 0.75, 0.375, 0.75, 0.375, 0.75, 0.375, 0.75, 0.375, 0.865, 0.375, 0.8519, 0.7414, 0.75, 0.6339, 0.75, 0.6339, 0.75, 0.7414, 0.75, 0.375, 0.75, 0.375, 0.75, 0.375, 0.8519, 0.375, 0.8648, 0.375, 0.75, 0.375, 0.8648, 0.625, 0.8648, 0.625, 0.75, 0.375, 0.75, 0.375, 0.75, 0.375, 0.8648, 0.375, 0.8648, 0.625, 0.75, 0.625, 0.75, 0.7398, 0.75, 0.7408, 0.75, 0.625, 0.75, 0.625, 0.75, 0.7408, 0.75, 0.7417, 0.75, 0.625, 0.75, 0.625, 0.75, 0.7408, 0.75, 0.7408, 0.75, 0.625, 0.75, 0.6341, 0.75, 0.741, 0.75, 0.7419, 0.75, 0.625, 0.75, 0.625, 0.6345, 0.625, 0.7405, 0.625, 0.7404, 0.625, 0.6344, 0.625, 0.75, 0.6012, 0.75, 0.375, 0.75, 0.375, 0.75, 0.625, 0.6326, 0.625, 0.6326, 0.625, 0.75, 0.625, 0.75, 0.375, 0.75, 0.375, 0.75, 0.375, 0.75, 0.375, 0.75, 0.375, 0.75, 0.375, 0.75, 0.375, 0.75, 0.375, 0.75, 0.375, 0.75, 0.375, 0.75, 0.375, 0.75, 0.375, 0.75, 0.375, 0.75, 0.375, 0.75, 0.375, 0.75, 0.375, 0.75, 0.375, 0.75, 0.375, 0.75, 0.375, 0.75, 0.375, 0.75, 0.375, 0.75, 0.375, 0.75, 0.375, 0.75, 0.375, 0.75, 0.375, 0.75, 0.375, 0.75, 0.375, 0.75, 0.375, 0.75, 0.625, 0.7408, 0.625, 0.6346, 0.625, 0.6344, 0.625, 0.7411, 0.6338, 0.75, 0.7409, 0.75, 0.7411, 0.75, 0.6335, 0.75, 0.7411, 0.75, 0.6341, 0.75, 0.6339, 0.75, 0.7414, 0.75, 0.7414, 0.75, 0.6339, 0.75, 0.6339, 0.75, 0.7414, 0.75, 0.625, 0.7408, 0.625, 0.6346, 0.625, 0.6346, 0.625, 0.7408, 0.6338, 0.75, 0.625, 0.75, 0.625, 0.75, 0.7418, 0.75, 0.7409, 0.75, 0.625, 0.6327, 0.625, 0.75, 0.625, 0.75, 0.625, 0.6327, 0.625, 0.75, 0.6012, 0.75, 0.621, 0.75, 0.625, 0.75, 0.625, 0.7411, 0.625, 0.6344, 0.625, 0.6344, 0.625, 0.7411, 0.6335, 0.75, 0.7411, 0.75, 0.7411, 0.75, 0.6335, 0.75, 0.625, 0.6341, 0.625, 0.7407, 0.625, 0.7406, 0.625, 0.634, 0.7414, 0.75, 0.6339, 0.75, 0.6343, 0.75, 0.7412, 0.75, 0.625, 0.6344, 0.625, 0.7404, 0.625, 0.7407, 0.625, 0.6341, 0.625, 0.7411, 0.625, 0.6344, 0.625, 0.6344, 0.625, 0.7411, 0.625, 0.6344, 0.625, 0.7404, 0.625, 0.7407, 0.625, 0.6341, 0.625, 0.6341, 0.625, 0.7406, 0.625, 0.7403, 0.625, 0.6343, 0.6335, 0.75, 0.7411, 0.75, 0.7407, 0.75, 0.6337, 0.75, 0.625, 0.634, 0.625, 0.7406, 0.625, 0.7403, 0.625, 0.6343, 0.625, 0.7411, 0.625, 0.6344, 0.625, 0.6348, 0.625, 0.7408, 0.625, 0.6341, 0.625, 0.7407, 0.625, 0.7406, 0.625, 0.6341, 0.6335, 0.75, 0.7411, 0.75, 0.7411, 0.75, 0.6335, 0.75, 0.625, 0.7411, 0.625, 0.6344, 0.625, 0.6348, 0.625, 0.7409, 0.6335, 0.75, 0.7411, 0.75, 0.7407, 0.75, 0.6337, 0.75, 0.625, 0.6343, 0.625, 0.7403, 0.625, 0.7403, 0.625, 0.6343, 0.7407, 0.75, 0.7412, 0.75, 0.7412, 0.75, 0.7407, 0.75, 0.6338, 0.75, 0.6192, 0.75, 0.625, 0.75, 0.621, 0.75, 0.625, 0.75, 0.625, 0.7404, 0.625, 0.7405, 0.6338, 0.75, 0.6338, 0.75, 0.625, 0.7407, 0.625, 0.7404, 0.6338, 0.75, 0.6335, 0.75, 0.625, 0.7406, 0.625, 0.7407, 0.6335, 0.75, 0.6335, 0.75, 0.6335, 0.75, 0.6337, 0.75, 0.625, 0.7403, 0.625, 0.7406, 0.625, 0.75, 0.621, 0.75, 0.6012, 0.75, 0.625, 0.75, 0.375, 0.8648, 0.375, 0.8519, 0.375, 0.852, 0.375, 0.8649, 0.375, 0.8519, 0.375, 0.865, 0.375, 0.865, 0.375, 0.852, 0.375, 0.8648, 0.375, 0.8648, 0.375, 0.8649, 0.375, 0.8649, 0.7408, 0.75, 0.7398, 0.75, 0.7399, 0.75, 0.7409, 0.75, 0.625, 0.8648, 0.375, 0.8648, 0.375, 0.8649, 0.625, 0.8649, 0.7408, 0.75, 0.7408, 0.75, 0.7409, 0.75, 0.7409, 0.75, 0.7418, 0.75, 0.7417, 0.75, 0.7418, 0.75, 0.7419, 0.75, 0.7417, 0.75, 0.7408, 0.75, 0.7409, 0.75, 0.7418, 0.75, 0.7409, 0.75, 0.7418, 0.75, 0.7419, 0.75, 0.741, 0.75, 0.741, 0.75, 0.7411, 0.75, 0.7409, 0.75, 0.7409, 0.75, 0.375, 0.8648, 0.375, 0.8519, 0.375, 0.852, 0.375, 0.8649, 0.375, 0.8519, 0.375, 0.865, 0.375, 0.865, 0.375, 0.852, 0.375, 0.8648, 0.375, 0.8648, 0.375, 0.8649, 0.375, 0.8649, 0.7408, 0.75, 0.7398, 0.75, 0.7399, 0.75, 0.7409, 0.75, 0.625, 0.8648, 0.375, 0.8648, 0.375, 0.8649, 0.625, 0.8649, 0.7408, 0.75, 0.7408, 0.75, 0.7409, 0.75, 0.7409, 0.75, 0.7418, 0.75, 0.7417, 0.75, 0.7418, 0.75, 0.7419, 0.75, 0.7417, 0.75, 0.7408, 0.75, 0.7409, 0.75, 0.7418, 0.75, 0.7409, 0.75, 0.7418, 0.75, 0.7419, 0.75, 0.741, 0.75, 0.7411, 0.75, 0.7414, 0.75, 0.7411, 0.75, 0.7409, 0.75, 0.741, 0.75, 0.7411, 0.75, 0.7409, 0.75, 0.7409, 0.75, 0.7414, 0.75, 0.7414, 0.75, 0.7411, 0.75, 0.7411, 0.75, 0.7411, 0.75, 0.7414, 0.75, 0.7411, 0.75, 0.7409, 0.75, 0.7407, 0.75, 0.7411, 0.75, 0.7414, 0.75, 0.7412, 0.75, 0.7414, 0.75, 0.7414, 0.75, 0.7411, 0.75, 0.7411, 0.75, 0.7414, 0.75, 0.7412, 0.75, 0.7407, 0.75, 0.7411, 0.75, 0.625, 0.7408, 0.625, 0.6346, 0.625, 0.6344, 0.625, 0.7411, 0.625, 0.7408, 0.625, 0.756, 0.625, 0.75, 0.621, 0.75, 0.625, 0.75, 0.6339, 0.75, 0.6341, 0.75, 0.625, 0.7408, 0.625, 0.7411, 0.625, 0.7408, 0.625, 0.7408, 0.6341, 0.75, 0.6341, 0.75, 0.6339, 0.75, 0.6339, 0.75, 0.625, 0.7411, 0.625, 0.7411, 0.625, 0.7411, 0.625, 0.7409, 0.6343, 0.75, 0.6339, 0.75, 0.625, 0.6346, 0.625, 0.7408, 0.625, 0.75, 0.625, 0.75, 0.625, 0.6327, 0.625, 0.6346, 0.625, 0.6327, 0.625, 0.6326, 0.625, 0.6345, 0.625, 0.6327, 0.625, 0.6331, 0.625, 0.633, 0.625, 0.6326, 0.625, 0.6327, 0.625, 0.6327, 0.625, 0.6326, 0.625, 0.6326, 0.625, 0.6331, 0.375, 0.6331, 0.375, 0.633, 0.625, 0.633, 0.625, 0.6331, 0.625, 0.6331, 0.625, 0.633, 0.625, 0.633, 0.375, 0.6331, 0.375, 0.6331, 0.375, 0.633, 0.375, 0.633, 0.375, 0.6362, 0.375, 0.6354, 0.375, 0.6354, 0.375, 0.6362, 0.375, 0.6331, 0.375, 0.6362, 0.375, 0.6362, 0.375, 0.633, 0.625, 0.6346, 0.625, 0.6327, 0.625, 0.6326, 0.625, 0.6345, 0.625, 0.6327, 0.625, 0.6331, 0.625, 0.633, 0.625, 0.6326, 0.625, 0.6327, 0.625, 0.6327, 0.625, 0.6326, 0.625, 0.6326, 0.625, 0.6331, 0.375, 0.6331, 0.375, 0.633, 0.625, 0.633, 0.625, 0.6331, 0.625, 0.6331, 0.625, 0.633, 0.625, 0.633, 0.375, 0.6331, 0.375, 0.6331, 0.375, 0.633, 0.375, 0.633, 0.375, 0.6362, 0.375, 0.6354, 0.375, 0.6354, 0.375, 0.6362, 0.375, 0.6331, 0.375, 0.6362, 0.375, 0.6362, 0.375, 0.633, 0.625, 0.6345, 0.625, 0.6344, 0.625, 0.6346, 0.625, 0.6346, 0.625, 0.6344, 0.625, 0.6341, 0.625, 0.6344, 0.625, 0.6346, 0.625, 0.6346, 0.625, 0.6346, 0.625, 0.6345, 0.625, 0.6344, 0.625, 0.6341, 0.625, 0.634, 0.625, 0.6344, 0.625, 0.6344, 0.625, 0.6344, 0.625, 0.6341, 0.625, 0.6344, 0.625, 0.6346, 0.625, 0.6341, 0.625, 0.6343, 0.625, 0.6348, 0.625, 0.6344, 0.625, 0.6341, 0.625, 0.6341, 0.625, 0.6344, 0.625, 0.6344, 0.625, 0.634, 0.625, 0.6343, 0.625, 0.6348, 0.625, 0.6344, 0.7412, 0.75, 0.6343, 0.75, 0.6343, 0.75, 0.7412, 0.75, 0.6343, 0.75, 0.625, 0.7408, 0.625, 0.7408, 0.6343, 0.75, 0.625, 0.6343, 0.625, 0.7403, 0.625, 0.7403, 0.625, 0.6343, 0.625, 0.6348, 0.625, 0.6343, 0.625, 0.6343, 0.625, 0.6348, 0.625, 0.75, 0.6012, 0.75, 0.621, 0.75, 0.625, 0.75, 0.6338, 0.75, 0.6192, 0.75, 0.625, 0.75, 0.621, 0.75, 0.625, 0.75, 0.625, 0.7404, 0.625, 0.7405, 0.6338, 0.75, 0.6338, 0.75, 0.625, 0.7407, 0.625, 0.7404, 0.6338, 0.75, 0.6335, 0.75, 0.625, 0.7406, 0.625, 0.7407, 0.6335, 0.75, 0.6335, 0.75, 0.7407, 0.75, 0.7412, 0.75, 0.7412, 0.75, 0.7407, 0.75, 0.625, 0.7403, 0.625, 0.7406, 0.6335, 0.75, 0.6337, 0.75, 0.6337, 0.75, 0.7407, 0.75, 0.7407, 0.75, 0.6337, 0.75, 0.625, 0.7403, 0.6337, 0.75, 0.6337, 0.75, 0.625, 0.7403, 0.625, 0.7409, 0.625, 0.6348, 0.625, 0.6348, 0.625, 0.7409, 0.625, 0.7403, 0.6337, 0.75, 0.6337, 0.75, 0.625, 0.7403, 0.6343, 0.75, 0.625, 0.7409, 0.625, 0.7409, 0.6343, 0.75, 0.625, 0.6348, 0.625, 0.6343, 0.625, 0.6343, 0.625, 0.6348, 0.7412, 0.75, 0.6343, 0.75, 0.6343, 0.75, 0.7412, 0.75, 0.6337, 0.75, 0.7407, 0.75, 0.7407, 0.75, 0.6337, 0.75, 0.7412, 0.75, 0.6343, 0.75, 0.6343, 0.75, 0.7412, 0.75, 0.625, 0.7408, 0.625, 0.6348, 0.625, 0.6348, 0.625, 0.7408, 0.625, 0.75, 0.625, 0.75, 0.621, 0.75, 0.6012, 0.75, 0.625, 0.7408, 0.625, 0.756, 0.625, 0.75, 0.621, 0.75, 0.625, 0.75, 0.6341, 0.75, 0.6341, 0.75, 0.625, 0.7408, 0.625, 0.7408, 0.625, 0.7408, 0.625, 0.7411, 0.6339, 0.75, 0.6341, 0.75, 0.6343, 0.75, 0.6339, 0.75, 0.625, 0.7411, 0.625, 0.7408, 0.625, 0.7411, 0.625, 0.7411, 0.6339, 0.75, 0.6339, 0.75, 0.6337, 0.75, 0.7407, 0.75, 0.7407, 0.75, 0.6337, 0.75, 0.7412, 0.75, 0.6343, 0.75, 0.6343, 0.75, 0.7412, 0.75, 0.6343, 0.75, 0.625, 0.7409, 0.625, 0.7409, 0.6343, 0.75, 0.6343, 0.75, 0.625, 0.7408, 0.625, 0.7408, 0.6343, 0.75, 0.625, 0.6348, 0.625, 0.6343, 0.625, 0.6343, 0.625, 0.6348, 0.625, 0.6348, 0.625, 0.6343, 0.625, 0.6343, 0.625, 0.6348, 0.7407, 0.75, 0.7412, 0.75, 0.7412, 0.75, 0.7407, 0.75, 0.6337, 0.75, 0.7407, 0.75, 0.7407, 0.75, 0.6337, 0.75, 0.625, 0.7403, 0.6337, 0.75, 0.6337, 0.75, 0.625, 0.7403, 0.625, 0.7409, 0.625, 0.6348, 0.625, 0.6348, 0.625, 0.7409, 0.7407, 0.75, 0.7412, 0.75, 0.7412, 0.75, 0.7407, 0.75, 0.625, 0.75, 0.6341, 0.75, 0.741, 0.75, 0.7419, 0.75, 0.625, 0.75, 0.625, 0.7403, 0.6337, 0.75, 0.6337, 0.75, 0.625, 0.7403, 0.625, 0.6343, 0.625, 0.7403, 0.625, 0.7403, 0.625, 0.6343, 0.625, 0.6343, 0.625, 0.7403, 0.625, 0.7403, 0.625, 0.6343, 0.625, 0.7408, 0.625, 0.6348, 0.625, 0.6348, 0.625, 0.7408, 0.7407, 0.75, 0.7412, 0.75, 0.6343, 0.75, 0.625, 0.7408, 0.625, 0.6348, 0.625, 0.6343, 0.625, 0.7403, 0.6337, 0.75, 0.7407, 0.75, 0.7412, 0.75, 0.6343, 0.75, 0.625, 0.7409, 0.625, 0.6348, 0.625, 0.6343, 0.625, 0.7403, 0.6337, 0.75, 0.625, 0.7408, 0.625, 0.6348, 0.625, 0.6348, 0.625, 0.7408, 0.625, 0.7408, 0.625, 0.6348, 0.625, 0.6348, 0.625, 0.7408, 0.6337, 0.75, 0.7407, 0.75, 0.7407, 0.75, 0.6337, 0.75, 0.6337, 0.75, 0.7407, 0.75, 0.7407, 0.75, 0.6337, 0.75, 0.7412, 0.75, 0.6343, 0.75, 0.6343, 0.75, 0.7412, 0.75, 0.7412, 0.75, 0.6343, 0.75, 0.6343, 0.75, 0.7412, 0.75, 0.625, 0.6348, 0.625, 0.6343, 0.625, 0.6343, 0.625, 0.6348, 0.625, 0.6348, 0.625, 0.6343, 0.625, 0.6343, 0.625, 0.6348, 0.6343, 0.75, 0.625, 0.7409, 0.625, 0.7409, 0.6343, 0.75, 0.6343, 0.75, 0.625, 0.7409, 0.625, 0.7409, 0.6343, 0.75, 0.625, 0.7403, 0.6337, 0.75, 0.6337, 0.75, 0.625, 0.7403, 0.625, 0.7403, 0.6337, 0.75, 0.6337, 0.75, 0.625, 0.7403, 0.625, 0.7409, 0.625, 0.6348, 0.625, 0.6348, 0.625, 0.7409, 0.625, 0.7409, 0.625, 0.6348, 0.625, 0.6348, 0.625, 0.7409, 0.625, 0.7403, 0.6337, 0.75, 0.6337, 0.75, 0.625, 0.7403, 0.625, 0.7403, 0.6337, 0.75, 0.6337, 0.75, 0.625, 0.7403, 0.6337, 0.75, 0.7407, 0.75, 0.7407, 0.75, 0.6337, 0.75, 0.6337, 0.75, 0.7407, 0.75, 0.7407, 0.75, 0.6337, 0.75, 0.7407, 0.75, 0.7412, 0.75, 0.7412, 0.75, 0.7407, 0.75, 0.7407, 0.75, 0.7412, 0.75, 0.7412, 0.75, 0.7407, 0.75, 0.625, 0.6348, 0.625, 0.6343, 0.625, 0.6343, 0.625, 0.6348, 0.625, 0.6348, 0.625, 0.6343, 0.625, 0.6343, 0.625, 0.6348, 0.625, 0.6343, 0.625, 0.7403, 0.625, 0.7403, 0.625, 0.6343, 0.625, 0.6343, 0.625, 0.7403, 0.625, 0.7403, 0.625, 0.6343, 0.6343, 0.75, 0.625, 0.7408, 0.625, 0.7408, 0.6343, 0.75, 0.6343, 0.75, 0.625, 0.7408, 0.625, 0.7408, 0.6343, 0.75, 0.7412, 0.75, 0.6343, 0.75, 0.6343, 0.75, 0.7412, 0.75, 0.7412, 0.75, 0.6343, 0.75, 0.6343, 0.75, 0.7412, 0.75, 0.7407, 0.75, 0.7412, 0.75, 0.7412, 0.75, 0.7407, 0.75, 0.7407, 0.75, 0.7412, 0.75, 0.7412, 0.75, 0.7407, 0.75, 0.625, 0.6343, 0.625, 0.7403, 0.625, 0.7403, 0.625, 0.6343, 0.625, 0.6343, 0.625, 0.7403, 0.625, 0.7403, 0.625, 0.6343, 0.0, 0.0, 0.0, 1.0, 1.0, 1.0, 1.0, 0.0, 0.0, 0.0, 0.0, 1.0, 1.0, 1.0, 1.0, 0.0, 0.0, 0.0, 0.0, 1.0, 1.0, 1.0, 1.0, 0.0, 0.0, 0.0, 0.0, 1.0, 1.0, 1.0, 1.0, 0.0, 0.0, 0.0, 0.0, 1.0, 1.0, 1.0, 1.0, 0.0, 0.0, 0.0, 0.0, 1.0, 1.0, 1.0, 1.0, 0.0, 0.0, 0.0, 0.0, 1.0, 1.0, 1.0, 1.0, 0.0, 0.0, 0.0, 0.0, 1.0, 1.0, 1.0, 1.0, 0.0, 0.0, 0.0, 0.0, 1.0, 1.0, 1.0, 1.0, 0.0, 0.0, 0.0, 0.0, 1.0, 1.0, 1.0, 1.0, 0.0, 0.0, 0.0, 0.0, 1.0, 1.0, 1.0, 1.0, 0.0, 0.0, 0.0, 0.0, 1.0, 1.0, 1.0, 1.0, 0.0, 0.0, 0.0, 0.0, 1.0, 1.0, 1.0, 1.0, 0.0, 0.0, 0.0, 0.0, 1.0, 1.0, 1.0, 1.0, 0.0, 0.0, 0.0, 0.0, 1.0, 1.0, 1.0, 1.0, 0.0, 0.0, 0.0, 0.0, 1.0, 1.0, 1.0, 1.0, 0.0, 0.0, 0.0, 0.0, 1.0, 1.0, 1.0, 1.0, 0.0, 0.0, 0.0, 0.0, 1.0, 1.0, 1.0, 1.0, 0.0, 0.0, 0.0, 0.0, 1.0, 1.0, 1.0, 1.0, 0.0, 0.0, 0.0, 0.0, 1.0, 1.0, 1.0, 1.0, 0.0, 0.0, 0.0, 0.0, 1.0, 1.0, 1.0, 1.0, 0.0, 0.0, 0.0, 0.0, 1.0, 1.0, 1.0, 1.0, 0.0, 0.0, 0.0, 0.0, 1.0, 1.0, 1.0, 1.0, 0.0, 0.0, 0.0, 0.0, 1.0, 1.0, 1.0, 1.0, 0.0, 0.0, 0.0, 0.0, 1.0, 1.0, 1.0, 1.0, 0.0, 0.0, 0.0, 0.0, 1.0, 1.0, 1.0, 1.0, 0.0, 0.0, 0.0, 0.0, 1.0, 1.0, 1.0, 1.0, 0.0, 0.0, 0.0, 0.0, 1.0, 1.0, 1.0, 1.0, 0.0, 0.0, 0.0, 0.0, 1.0, 1.0, 1.0, 1.0, 0.0, 0.5, 1.0, 0.4025, 0.9904, 0.3087, 0.9619, 0.2222, 0.9157, 0.1464, 0.8536, 0.08427, 0.7778, 0.03806, 0.6913, 0.009607, 0.5975, 0.0, 0.5, 0.009607, 0.4025, 0.03806, 0.3087, 0.08426, 0.2222, 0.1464, 0.1464, 0.2222, 0.08427, 0.3087, 0.03806, 0.4025, 0.009607, 0.5, 0.0, 0.5975, 0.009607, 0.6913, 0.03806, 0.7778, 0.08427, 0.8536, 0.1464, 0.9157, 0.2222, 0.9619, 0.3087, 0.9904, 0.4025, 1.0, 0.5, 0.9904, 0.5975, 0.9619, 0.6913, 0.9157, 0.7778, 0.8536, 0.8536, 0.7778, 0.9157, 0.6913, 0.9619, 0.5975, 0.9904, 0.0, 0.0, 0.0, 1.0, 1.0, 1.0, 1.0, 0.0, 0.0, 0.0, 0.0, 1.0, 1.0, 1.0, 1.0, 0.0, 0.5, 1.0, 0.4025, 0.9904, 0.3087, 0.9619, 0.2222, 0.9157, 0.1464, 0.8536, 0.08427, 0.7778, 0.03806, 0.6913, 0.009607, 0.5975, 0.0, 0.5, 0.009607, 0.4025, 0.03806, 0.3087, 0.08426, 0.2222, 0.1464, 0.1464, 0.2222, 0.08427, 0.3087, 0.03806, 0.4025, 0.009607, 0.5, 0.0, 0.5975, 0.009607, 0.6913, 0.03806, 0.7778, 0.08427, 0.8536, 0.1464, 0.9157, 0.2222, 0.9619, 0.3087, 0.9904, 0.4025, 1.0, 0.5, 0.9904, 0.5975, 0.9619, 0.6913, 0.9157, 0.7778, 0.8536, 0.8536, 0.7778, 0.9157, 0.6913, 0.9619, 0.5975, 0.9904, 0.0, 0.0, 0.0, 1.0, 1.0, 1.0, 1.0, 0.0, 0.0, 0.0, 0.0, 1.0, 1.0, 1.0, 1.0, 0.0, 0.0, 0.0, 0.0, 1.0, 1.0, 1.0, 1.0, 0.0, 0.0, 0.0, 0.0, 1.0, 1.0, 1.0, 1.0, 0.0, 0.0, 0.0, 0.0, 1.0, 1.0, 1.0, 1.0, 0.0, 0.0, 0.0, 0.0, 1.0, 1.0, 1.0, 1.0, 0.0, 0.0, 0.0, 0.0, 1.0, 1.0, 1.0, 1.0, 0.0, 0.0, 0.0, 0.0, 1.0, 1.0, 1.0, 1.0, 0.0, 0.0, 0.0, 0.0, 1.0, 1.0, 1.0, 1.0, 0.0, 0.0, 0.0, 0.0, 1.0, 1.0, 1.0, 1.0, 0.0, 0.0, 0.0, 0.0, 1.0, 1.0, 1.0, 1.0, 0.0, 0.0, 0.0, 0.0, 1.0, 1.0, 1.0, 1.0, 0.0, 0.0, 0.0, 0.0, 1.0, 1.0, 1.0, 1.0, 0.0, 0.0, 0.0, 0.0, 1.0, 1.0, 1.0, 1.0, 0.0, 0.0, 0.0, 0.0, 1.0, 1.0, 1.0, 1.0, 0.0, 0.0, 0.0, 0.0, 1.0, 1.0, 1.0, 1.0, 0.0, 0.0, 0.0, 0.0, 1.0, 1.0, 1.0, 1.0, 0.0, 0.0, 0.0, 0.0, 1.0, 1.0, 1.0, 1.0, 0.0, 0.0, 0.0, 0.0, 1.0, 1.0, 1.0, 1.0, 0.0, 0.0, 0.0, 0.0, 1.0, 1.0, 1.0, 1.0, 0.0, 0.0, 0.0, 0.0, 1.0, 1.0, 1.0, 1.0, 0.0, 0.0, 0.0, 0.0, 1.0, 1.0, 1.0, 1.0, 0.0, 0.0, 0.0, 0.0, 1.0, 1.0, 1.0, 1.0, 0.0, 0.0, 0.0, 0.0, 1.0, 1.0, 1.0, 1.0, 0.0, 0.0, 0.0, 0.0, 1.0, 1.0, 1.0, 1.0, 0.0, 0.0, 0.0, 0.0, 1.0, 1.0, 1.0, 1.0, 0.0, 0.0, 0.0, 0.0, 1.0, 1.0, 1.0, 1.0, 0.0, 0.0, 0.0, 0.0, 1.0, 1.0, 1.0, 1.0, 0.0, 0.0, 0.0, 0.0, 1.0, 1.0, 1.0, 1.0, 0.0, 0.0, 0.0, 0.0, 1.0, 1.0, 1.0, 1.0, 0.0, 0.5, 1.0, 0.4025, 0.9904, 0.3087, 0.9619, 0.2222, 0.9157, 0.1464, 0.8536, 0.08427, 0.7778, 0.03806, 0.6913, 0.009607, 0.5975, 0.0, 0.5, 0.009607, 0.4025, 0.03806, 0.3087, 0.08426, 0.2222, 0.1464, 0.1464, 0.2222, 0.08427, 0.3087, 0.03806, 0.4025, 0.009607, 0.5, 0.0, 0.5975, 0.009607, 0.6913, 0.03806, 0.7778, 0.08427, 0.8536, 0.1464, 0.9157, 0.2222, 0.9619, 0.3087, 0.9904, 0.4025, 1.0, 0.5, 0.9904, 0.5975, 0.9619, 0.6913, 0.9157, 0.7778, 0.8536, 0.8536, 0.7778, 0.9157, 0.6913, 0.9619, 0.5975, 0.9904, 0.0, 0.0, 0.0, 1.0, 1.0, 1.0, 1.0, 0.0, 0.0, 0.0, 0.0, 1.0, 1.0, 1.0, 1.0, 0.0, 0.5, 1.0, 0.4025, 0.9904, 0.3087, 0.9619, 0.2222, 0.9157, 0.1464, 0.8536, 0.08427, 0.7778, 0.03806, 0.6913, 0.009607, 0.5975, 0.0, 0.5, 0.009607, 0.4025, 0.03806, 0.3087, 0.08426, 0.2222, 0.1464, 0.1464, 0.2222, 0.08427, 0.3087, 0.03806, 0.4025, 0.009607, 0.5, 0.0, 0.5975, 0.009607, 0.6913, 0.03806, 0.7778, 0.08427, 0.8536, 0.1464, 0.9157, 0.2222, 0.9619, 0.3087, 0.9904, 0.4025, 1.0, 0.5, 0.9904, 0.5975, 0.9619, 0.6913, 0.9157, 0.7778, 0.8536, 0.8536, 0.7778, 0.9157, 0.6913, 0.9619, 0.5975, 0.9904, 0.0, 0.0, 0.0, 1.0, 1.0, 1.0, 1.0, 0.0, 0.0, 0.0, 0.0, 1.0, 1.0, 1.0, 1.0, 0.0, 0.0, 0.0, 0.0, 1.0, 1.0, 1.0, 1.0, 0.0, 0.0, 0.0, 0.0, 1.0, 1.0, 1.0, 1.0, 0.0, 0.0, 0.0, 0.0, 1.0, 1.0, 1.0, 1.0, 0.0, 0.0, 0.0, 0.0, 1.0, 1.0, 1.0, 1.0, 0.0, 0.0, 0.0, 0.0, 1.0, 1.0, 1.0, 1.0, 0.0, 0.0, 0.0, 0.0, 1.0, 1.0, 1.0, 1.0, 0.0, 0.0, 0.0, 0.0, 1.0, 1.0, 1.0, 1.0, 0.0, 0.0, 0.0, 0.0, 1.0, 1.0, 1.0, 1.0, 0.0, 0.0, 0.0, 0.0, 1.0, 1.0, 1.0, 1.0, 0.0, 0.0, 0.0, 0.0, 1.0, 1.0, 1.0, 1.0, 0.0, 0.0, 0.0, 0.0, 1.0, 1.0, 1.0, 1.0, 0.0, 0.0, 0.0, 0.0, 1.0, 1.0, 1.0, 1.0, 0.0, 0.0, 0.0, 0.0, 1.0, 1.0, 1.0, 1.0, 0.0, 0.0, 0.0, 0.0, 1.0, 1.0, 1.0, 1.0, 0.0, 0.0, 0.0, 0.0, 1.0, 1.0, 1.0, 1.0, 0.0, 0.0, 0.0, 0.0, 1.0, 1.0, 1.0, 1.0, 0.0, 0.0, 0.0, 0.0, 1.0, 1.0, 1.0, 1.0, 0.0, 0.0, 0.0, 0.0, 1.0, 1.0, 1.0, 1.0, 0.0, 0.0, 0.0, 0.0, 1.0, 1.0, 1.0, 1.0, 0.0, 0.0, 0.0, 0.0, 1.0, 1.0, 1.0, 1.0, 0.0, 0.0, 0.0, 0.0, 1.0, 1.0, 1.0, 1.0, 0.0, 0.0, 0.0, 0.0, 1.0, 1.0, 1.0, 1.0, 0.0, 0.0, 0.0, 0.0, 1.0, 1.0, 1.0, 1.0, 0.0, 0.0, 0.0, 0.0, 1.0, 1.0, 1.0, 1.0, 0.0, 0.0, 0.0, 0.0, 1.0, 1.0, 1.0, 1.0, 0.0, 0.0, 0.0, 0.0, 1.0, 1.0, 1.0, 1.0, 0.0, 0.0, 0.0, 0.0, 1.0, 1.0, 1.0, 1.0, 0.0, 0.0, 0.0, 0.0, 1.0, 1.0, 1.0, 1.0, 0.0, 0.5, 1.0, 0.4025, 0.9904, 0.3087, 0.9619, 0.2222, 0.9157, 0.1464, 0.8536, 0.08427, 0.7778, 0.03806, 0.6913, 0.009607, 0.5975, 0.0, 0.5, 0.009607, 0.4025, 0.03806, 0.3087, 0.08426, 0.2222, 0.1464, 0.1464, 0.2222, 0.08427, 0.3087, 0.03806, 0.4025, 0.009607, 0.5, 0.0, 0.5975, 0.009607, 0.6913, 0.03806, 0.7778, 0.08427, 0.8536, 0.1464, 0.9157, 0.2222, 0.9619, 0.3087, 0.9904, 0.4025, 1.0, 0.5, 0.9904, 0.5975, 0.9619, 0.6913, 0.9157, 0.7778, 0.8536, 0.8536, 0.7778, 0.9157, 0.6913, 0.9619, 0.5975, 0.9904, 0.0, 0.0, 0.0, 1.0, 1.0, 1.0, 1.0, 0.0, 0.0, 0.0, 0.0, 1.0, 1.0, 1.0, 1.0, 0.0, 0.0, 0.0, 0.0, 1.0, 1.0, 1.0, 1.0, 0.0, 0.0, 0.0, 0.0, 1.0, 1.0, 1.0, 1.0, 0.0, 0.0, 0.0, 0.0, 1.0, 1.0, 1.0, 1.0, 0.0, 0.0, 0.0, 0.0, 1.0, 1.0, 1.0, 1.0, 0.0, 0.0, 0.0, 0.0, 1.0, 1.0, 1.0, 1.0, 0.0, 0.0, 0.0, 0.0, 1.0, 1.0, 1.0, 1.0, 0.0, 0.0, 0.0, 0.0, 1.0, 1.0, 1.0, 1.0, 0.0, 0.0, 0.0, 0.0, 1.0, 1.0, 1.0, 1.0, 0.0, 0.0, 0.0, 0.0, 1.0, 1.0, 1.0, 1.0, 0.0, 0.0, 0.0, 0.0, 1.0, 1.0, 1.0, 1.0, 0.0, 0.0, 0.0, 0.0, 1.0, 1.0, 1.0, 1.0, 0.0, 0.0, 0.0, 0.0, 1.0, 1.0, 1.0, 1.0, 0.0, 0.0, 0.0, 0.0, 1.0, 1.0, 1.0, 1.0, 0.0, 0.0, 0.0, 0.0, 1.0, 1.0, 1.0, 1.0, 0.0, 0.0, 0.0, 0.0, 1.0, 1.0, 1.0, 1.0, 0.0, 0.0, 0.0, 0.0, 1.0, 1.0, 1.0, 1.0, 0.0, 0.0, 0.0, 0.0, 1.0, 1.0, 1.0, 1.0, 0.0, 0.0, 0.0, 0.0, 1.0, 1.0, 1.0, 1.0, 0.0, 0.0, 0.0, 0.0, 1.0, 1.0, 1.0, 1.0, 0.0, 0.0, 0.0, 0.0, 1.0, 1.0, 1.0, 1.0, 0.0, 0.0, 0.0, 0.0, 1.0, 1.0, 1.0, 1.0, 0.0, 0.0, 0.0, 0.0, 1.0, 1.0, 1.0, 1.0, 0.0, 0.0, 0.0, 0.0, 1.0, 1.0, 1.0, 1.0, 0.0, 0.0, 0.0, 0.0, 1.0, 1.0, 1.0, 1.0, 0.0, 0.0, 0.0, 0.0, 1.0, 1.0, 1.0, 1.0, 0.0, 0.0, 0.0, 0.0, 1.0, 1.0, 1.0, 1.0, 0.0, 0.0, 0.0, 0.0, 1.0, 1.0, 1.0, 1.0, 0.0, 0.0, 0.0, 0.0, 1.0, 1.0, 1.0, 1.0, 0.0, 0.5, 1.0, 0.4025, 0.9904, 0.3087, 0.9619, 0.2222, 0.9157, 0.1464, 0.8536, 0.08427, 0.7778, 0.03806, 0.6913, 0.009607, 0.5975, 0.0, 0.5, 0.009607, 0.4025, 0.03806, 0.3087, 0.08426, 0.2222, 0.1464, 0.1464, 0.2222, 0.08427, 0.3087, 0.03806, 0.4025, 0.009607, 0.5, 0.0, 0.5975, 0.009607, 0.6913, 0.03806, 0.7778, 0.08427, 0.8536, 0.1464, 0.9157, 0.2222, 0.9619, 0.3087, 0.9904, 0.4025, 1.0, 0.5, 0.9904, 0.5975, 0.9619, 0.6913, 0.9157, 0.7778, 0.8536, 0.8536, 0.7778, 0.9157, 0.6913, 0.9619, 0.5975, 0.9904, 0.0, 0.0, 0.0, 1.0, 1.0, 1.0, 1.0, 0.0, 0.0, 0.0, 0.0, 1.0, 1.0, 1.0, 1.0, 0.0, 0.5, 1.0, 0.4025, 0.9904, 0.3087, 0.9619, 0.2222, 0.9157, 0.1464, 0.8536, 0.08427, 0.7778, 0.03806, 0.6913, 0.009607, 0.5975, 0.0, 0.5, 0.009607, 0.4025, 0.03806, 0.3087, 0.08426, 0.2222, 0.1464, 0.1464, 0.2222, 0.08427, 0.3087, 0.03806, 0.4025, 0.009607, 0.5, 0.0, 0.5975, 0.009607, 0.6913, 0.03806, 0.7778, 0.08427, 0.8536, 0.1464, 0.9157, 0.2222, 0.9619, 0.3087, 0.9904, 0.4025, 1.0, 0.5, 0.9904, 0.5975, 0.9619, 0.6913, 0.9157, 0.7778, 0.8536, 0.8536, 0.7778, 0.9157, 0.6913, 0.9619, 0.5975, 0.9904])
me_cube_001.use_remesh_preserve_volume = False
me_cube_001.use_remesh_preserve_attributes = False
me_cube_001.use_mirror_vertex_groups = False
me_cube_001.update()

# ---- objects
ob_plane = bpy.data.objects.new('Plane', me_plane)
ob_cube = bpy.data.objects.new('Cube', me_cube_001)

# ---- transforms, parenting, visibility, modifiers, constraints
ob_plane.location = (0.0, 0.0, 0.0)
ob_plane.scale = (100.0, 50.0, 1.0)
ob_plane.lineart.crease_threshold = 0.0
ob_cube.location = (0.0, 0.0, 0.0)
ob_cube.lineart.crease_threshold = 0.0

# ---- collection membership
col_collection.objects.link(ob_plane)
col_collection.objects.link(ob_cube)

# ---- scene / render settings (as saved in the file)
scene.frame_start = 1; scene.frame_end = 250; scene.frame_set(0)
scene.render.engine = 'BLENDER_EEVEE_NEXT'
scene.cycles.use_denoising = False
scene.cycles.samples = 128
scene.cycles.sampling_pattern = 'TABULATED_SOBOL'
scene.cycles.use_adaptive_sampling = False
scene.cycles.use_light_tree = False
scene.view_settings.view_transform = 'Filmic'
bpy.context.view_layer.update()

# ---- added for rendering (the .blend has no active camera and no usable light): camera, sun
cam_auto = bpy.data.cameras.new('AutoCamera')
cam_auto.lens = 50.0
cam_auto.sensor_width = 36.0
cam_auto.clip_end = 4462.19
ob_auto_camera = bpy.data.objects.new('AutoCamera', cam_auto)
scene.collection.objects.link(ob_auto_camera)
ob_auto_camera.location = (254.257, -305.108, 282.985)
ob_auto_camera.rotation_euler = (1.09748, -7.21219e-08, 0.694738)
scene.camera = ob_auto_camera
light_auto_sun = bpy.data.lights.new('AutoSun', 'SUN')
light_auto_sun.energy = 3.0
light_auto_sun.angle = 0.0523599
ob_auto_sun = bpy.data.objects.new('AutoSun', light_auto_sun)
scene.collection.objects.link(ob_auto_sun)
ob_auto_sun.rotation_euler = (0.872665, 0.174533, 0.523599)
bpy.context.view_layer.update()
